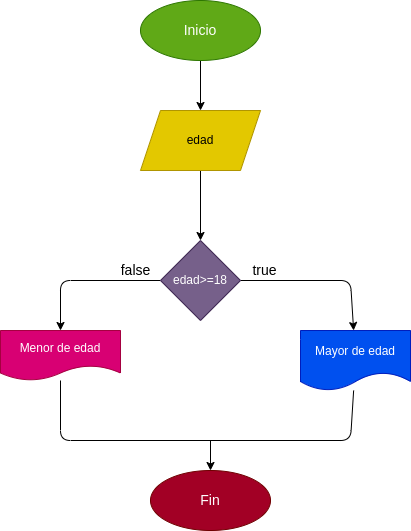

The diagram above was exported from draw.io. Its source (the exported page's mxGraphModel, read from the mxfile embedded in the PNG):
<mxGraphModel dx="650" dy="472" grid="1" gridSize="10" guides="1" tooltips="1" connect="1" arrows="1" fold="1" page="1" pageScale="1" pageWidth="827" pageHeight="1169" math="0" shadow="0">
  <root>
    <mxCell id="0" />
    <mxCell id="1" parent="0" />
    <mxCell id="4" value="" style="edgeStyle=none;html=1;" edge="1" parent="1" source="2" target="3">
      <mxGeometry relative="1" as="geometry" />
    </mxCell>
    <mxCell id="2" value="Inicio" style="ellipse;whiteSpace=wrap;html=1;fontSize=14;fillColor=#60a917;fontColor=#ffffff;strokeColor=#2D7600;" vertex="1" parent="1">
      <mxGeometry x="270" y="70" width="120" height="60" as="geometry" />
    </mxCell>
    <mxCell id="6" value="" style="edgeStyle=none;html=1;" edge="1" parent="1" source="3" target="5">
      <mxGeometry relative="1" as="geometry" />
    </mxCell>
    <mxCell id="3" value="edad" style="shape=parallelogram;perimeter=parallelogramPerimeter;whiteSpace=wrap;html=1;fixedSize=1;fillColor=#e3c800;fontColor=#000000;strokeColor=#B09500;" vertex="1" parent="1">
      <mxGeometry x="270" y="180" width="120" height="60" as="geometry" />
    </mxCell>
    <mxCell id="17" style="edgeStyle=none;html=1;fontSize=14;" edge="1" parent="1" source="5" target="7">
      <mxGeometry relative="1" as="geometry">
        <Array as="points">
          <mxPoint x="480" y="350" />
        </Array>
      </mxGeometry>
    </mxCell>
    <mxCell id="18" style="edgeStyle=none;html=1;fontSize=14;" edge="1" parent="1" source="5" target="11">
      <mxGeometry relative="1" as="geometry">
        <Array as="points">
          <mxPoint x="190" y="350" />
        </Array>
      </mxGeometry>
    </mxCell>
    <mxCell id="5" value="edad&amp;gt;=18" style="rhombus;whiteSpace=wrap;html=1;fillColor=#76608a;fontColor=#ffffff;strokeColor=#432D57;" vertex="1" parent="1">
      <mxGeometry x="290" y="310" width="80" height="80" as="geometry" />
    </mxCell>
    <mxCell id="7" value="Mayor de edad" style="shape=document;whiteSpace=wrap;html=1;boundedLbl=1;fillColor=#0050ef;strokeColor=#001DBC;fontColor=#ffffff;" vertex="1" parent="1">
      <mxGeometry x="430" y="400" width="110" height="60" as="geometry" />
    </mxCell>
    <mxCell id="22" style="edgeStyle=none;html=1;fontSize=14;endArrow=none;endFill=0;" edge="1" parent="1" source="11" target="7">
      <mxGeometry relative="1" as="geometry">
        <mxPoint x="330" y="490" as="targetPoint" />
        <Array as="points">
          <mxPoint x="190" y="510" />
          <mxPoint x="480" y="510" />
        </Array>
      </mxGeometry>
    </mxCell>
    <mxCell id="11" value="Menor de edad" style="shape=document;whiteSpace=wrap;html=1;boundedLbl=1;verticalAlign=middle;fillColor=#d80073;fontColor=#ffffff;strokeColor=#A50040;" vertex="1" parent="1">
      <mxGeometry x="130" y="400" width="120" height="50" as="geometry" />
    </mxCell>
    <mxCell id="24" style="edgeStyle=none;html=1;fontSize=14;startArrow=classic;startFill=1;endArrow=none;endFill=0;" edge="1" parent="1" source="21">
      <mxGeometry relative="1" as="geometry">
        <mxPoint x="340" y="510" as="targetPoint" />
      </mxGeometry>
    </mxCell>
    <mxCell id="21" value="Fin" style="ellipse;whiteSpace=wrap;html=1;fontSize=14;fillColor=#a20025;fontColor=#ffffff;strokeColor=#6F0000;" vertex="1" parent="1">
      <mxGeometry x="280" y="540" width="120" height="60" as="geometry" />
    </mxCell>
    <mxCell id="25" value="true" style="text;html=1;align=center;verticalAlign=middle;resizable=0;points=[];autosize=1;strokeColor=none;fillColor=none;fontSize=14;" vertex="1" parent="1">
      <mxGeometry x="374" y="330" width="40" height="20" as="geometry" />
    </mxCell>
    <mxCell id="26" value="false" style="text;html=1;align=center;verticalAlign=middle;resizable=0;points=[];autosize=1;strokeColor=none;fillColor=none;fontSize=14;" vertex="1" parent="1">
      <mxGeometry x="240" y="330" width="50" height="20" as="geometry" />
    </mxCell>
  </root>
</mxGraphModel>